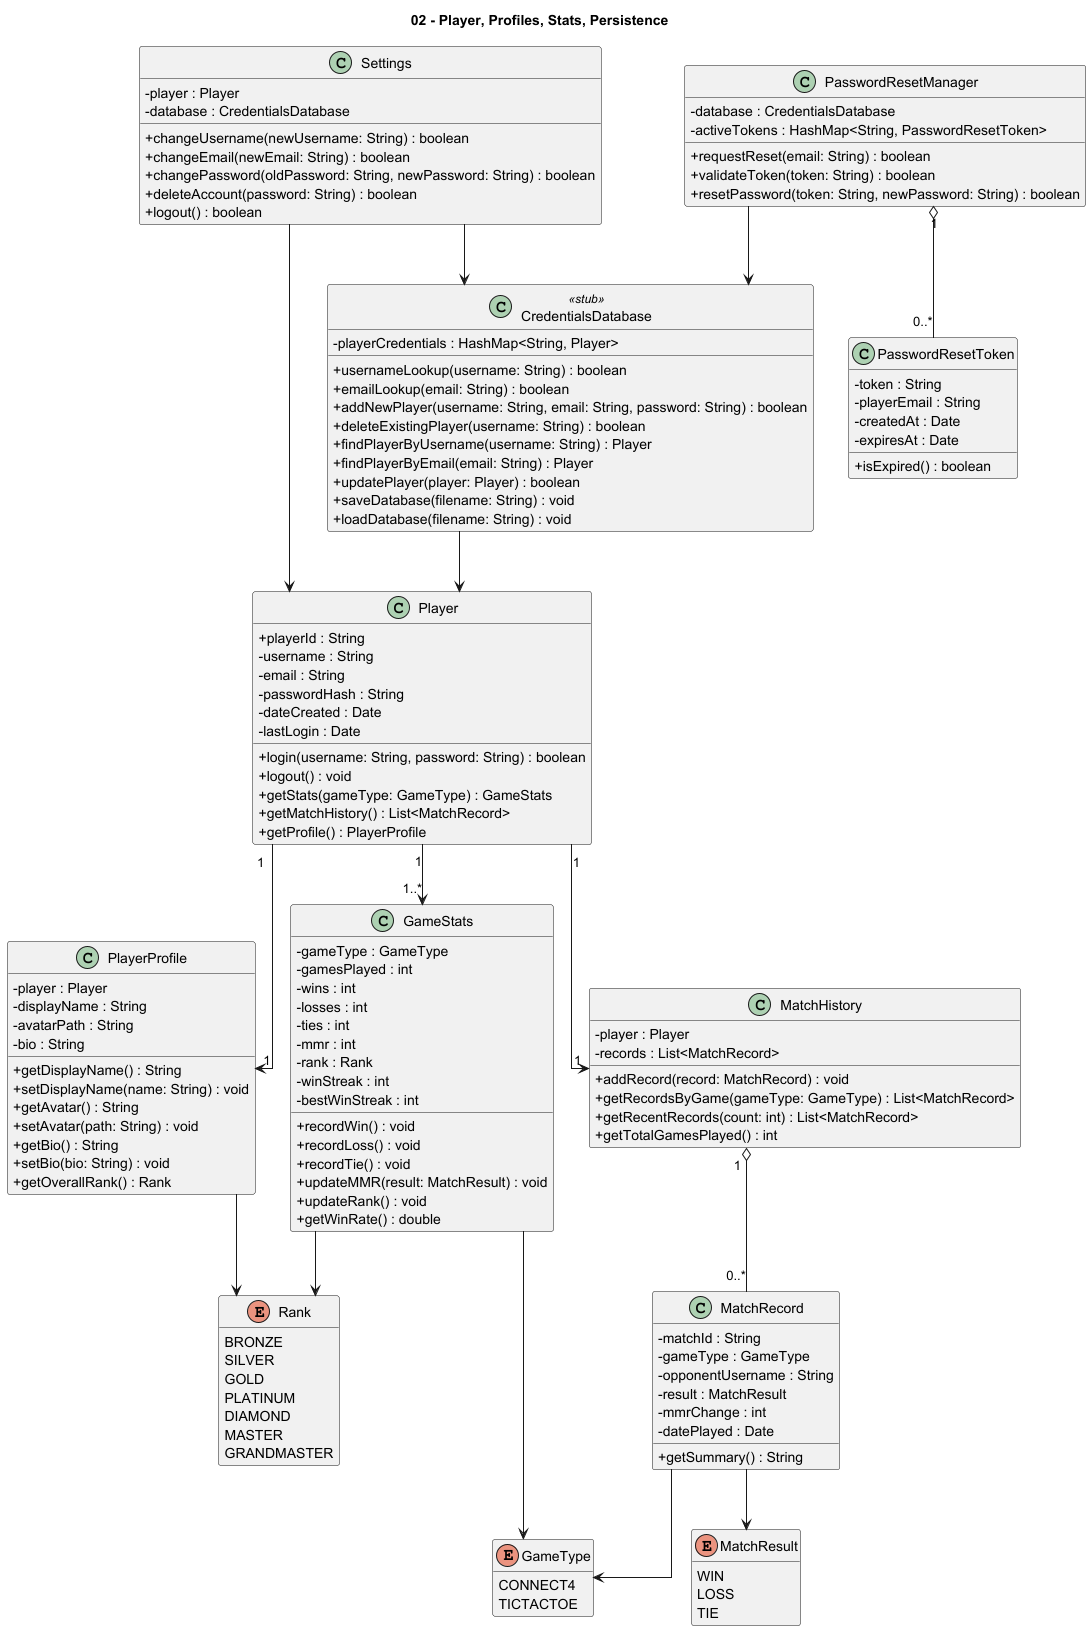

The diagram above was rendered by PlantUML. Its source (embedded in the PNG):
@startuml
title 02 - Player, Profiles, Stats, Persistence

hide empty members
skinparam classAttributeIconSize 0
skinparam linetype ortho

enum Rank {
  BRONZE
  SILVER
  GOLD
  PLATINUM
  DIAMOND
  MASTER
  GRANDMASTER
}

enum GameType {
  CONNECT4
  TICTACTOE
}

enum MatchResult {
  WIN
  LOSS
  TIE
}

class Player {
  + playerId : String
  - username : String
  - email : String
  - passwordHash : String
  - dateCreated : Date
  - lastLogin : Date
  + login(username: String, password: String) : boolean
  + logout() : void
  + getStats(gameType: GameType) : GameStats
  + getMatchHistory() : List<MatchRecord>
  + getProfile() : PlayerProfile
}

class PlayerProfile {
  - player : Player
  - displayName : String
  - avatarPath : String
  - bio : String
  + getDisplayName() : String
  + setDisplayName(name: String) : void
  + getAvatar() : String
  + setAvatar(path: String) : void
  + getBio() : String
  + setBio(bio: String) : void
  + getOverallRank() : Rank
}

class GameStats {
  - gameType : GameType
  - gamesPlayed : int
  - wins : int
  - losses : int
  - ties : int
  - mmr : int
  - rank : Rank
  - winStreak : int
  - bestWinStreak : int
  + recordWin() : void
  + recordLoss() : void
  + recordTie() : void
  + updateMMR(result: MatchResult) : void
  + updateRank() : void
  + getWinRate() : double
}

class MatchRecord {
  - matchId : String
  - gameType : GameType
  - opponentUsername : String
  - result : MatchResult
  - mmrChange : int
  - datePlayed : Date
  + getSummary() : String
}

class MatchHistory {
  - player : Player
  - records : List<MatchRecord>
  + addRecord(record: MatchRecord) : void
  + getRecordsByGame(gameType: GameType) : List<MatchRecord>
  + getRecentRecords(count: int) : List<MatchRecord>
  + getTotalGamesPlayed() : int
}

class Settings {
  - player : Player
  - database : CredentialsDatabase
  + changeUsername(newUsername: String) : boolean
  + changeEmail(newEmail: String) : boolean
  + changePassword(oldPassword: String, newPassword: String) : boolean
  + deleteAccount(password: String) : boolean
  + logout() : boolean
}

class PasswordResetManager {
  - database : CredentialsDatabase
  - activeTokens : HashMap<String, PasswordResetToken>
  + requestReset(email: String) : boolean
  + validateToken(token: String) : boolean
  + resetPassword(token: String, newPassword: String) : boolean
}

class PasswordResetToken {
  - token : String
  - playerEmail : String
  - createdAt : Date
  - expiresAt : Date
  + isExpired() : boolean
}

class CredentialsDatabase <<stub>> {
  - playerCredentials : HashMap<String, Player>
  + usernameLookup(username: String) : boolean
  + emailLookup(email: String) : boolean
  + addNewPlayer(username: String, email: String, password: String) : boolean
  + deleteExistingPlayer(username: String) : boolean
  + findPlayerByUsername(username: String) : Player
  + findPlayerByEmail(email: String) : Player
  + updatePlayer(player: Player) : boolean
  + saveDatabase(filename: String) : void
  + loadDatabase(filename: String) : void
}

Player "1" --> "1" PlayerProfile
Player "1" --> "1..*" GameStats
Player "1" --> "1" MatchHistory
MatchHistory "1" o-- "0..*" MatchRecord
GameStats --> GameType
GameStats --> Rank
MatchRecord --> GameType
MatchRecord --> MatchResult
PlayerProfile --> Rank
Settings --> Player
Settings --> CredentialsDatabase
CredentialsDatabase --> Player
PasswordResetManager --> CredentialsDatabase
PasswordResetManager "1" o-- "0..*" PasswordResetToken

@enduml